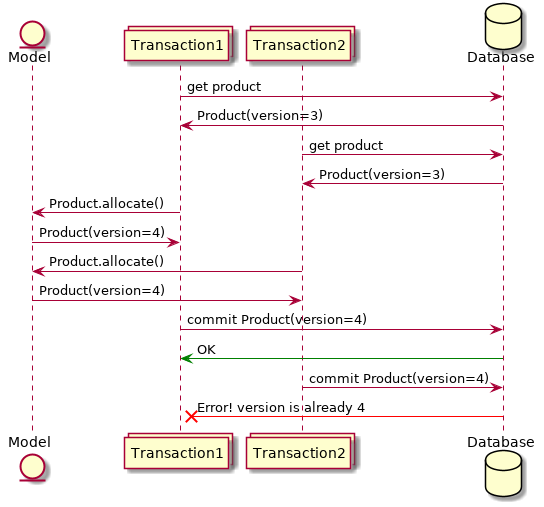

The diagram above was rendered by PlantUML. Its source (embedded in the PNG):
@startuml

entity Model
collections Transaction1
collections Transaction2
database Database


Transaction1 -> Database: get product
Database -> Transaction1: Product(version=3)
Transaction2 -> Database: get product
Database -> Transaction2: Product(version=3)
Transaction1 -> Model: Product.allocate()
Model -> Transaction1: Product(version=4)
Transaction2 -> Model: Product.allocate()
Model -> Transaction2: Product(version=4)
Transaction1 -> Database: commit Product(version=4)
Database -[#green]> Transaction1: OK
Transaction2 -> Database: commit Product(version=4)
Database -[#red]>x Transaction1: Error! version is already 4

@enduml